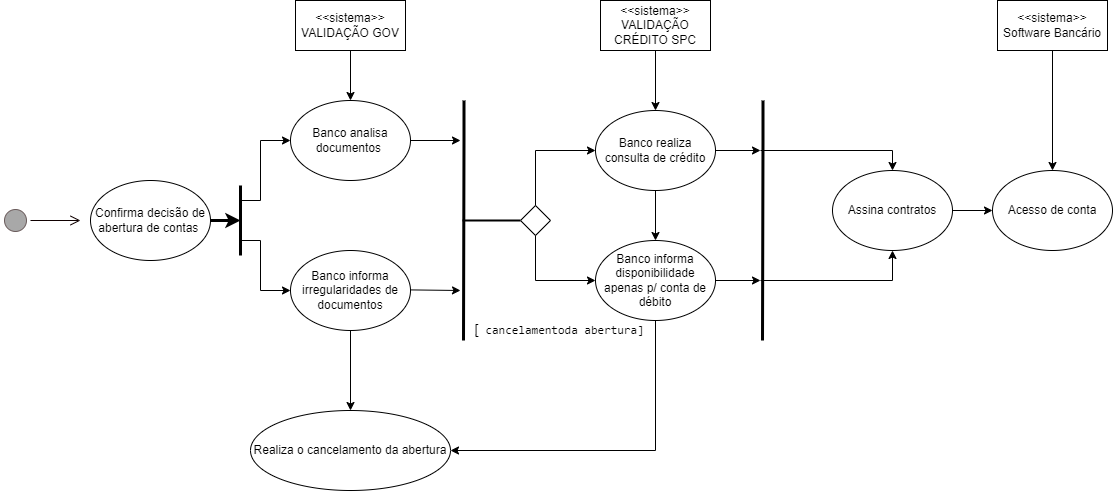

The diagram above was exported from draw.io. Its source (the exported page's mxGraphModel, read from the mxfile embedded in the PNG):
<mxGraphModel dx="933" dy="377" grid="1" gridSize="10" guides="1" tooltips="1" connect="1" arrows="1" fold="1" page="1" pageScale="1" pageWidth="827" pageHeight="1169" math="0" shadow="0">
  <root>
    <mxCell id="0" />
    <mxCell id="1" parent="0" />
    <mxCell id="jK4vG8yooGXmETUxOJXW-1" value="Confirma decisão de abertura de contas&amp;nbsp;" style="ellipse;whiteSpace=wrap;html=1;" parent="1" vertex="1">
      <mxGeometry x="170" y="230" width="120" height="80" as="geometry" />
    </mxCell>
    <mxCell id="jK4vG8yooGXmETUxOJXW-2" value="Banco analisa documentos&amp;nbsp;" style="ellipse;whiteSpace=wrap;html=1;" parent="1" vertex="1">
      <mxGeometry x="370" y="150" width="120" height="80" as="geometry" />
    </mxCell>
    <mxCell id="cDGTV-avrtGeZiMjHAMV-78" value="" style="edgeStyle=orthogonalEdgeStyle;rounded=0;orthogonalLoop=1;jettySize=auto;html=1;" parent="1" source="jK4vG8yooGXmETUxOJXW-3" target="jK4vG8yooGXmETUxOJXW-2" edge="1">
      <mxGeometry relative="1" as="geometry" />
    </mxCell>
    <mxCell id="jK4vG8yooGXmETUxOJXW-3" value="&amp;lt;&amp;lt;sistema&amp;gt;&amp;gt; VALIDAÇÃO GOV" style="rounded=0;whiteSpace=wrap;html=1;" parent="1" vertex="1">
      <mxGeometry x="375" y="50" width="110" height="50" as="geometry" />
    </mxCell>
    <mxCell id="jK4vG8yooGXmETUxOJXW-16" style="edgeStyle=orthogonalEdgeStyle;rounded=0;orthogonalLoop=1;jettySize=auto;html=1;" parent="1" source="jK4vG8yooGXmETUxOJXW-6" target="jK4vG8yooGXmETUxOJXW-15" edge="1">
      <mxGeometry relative="1" as="geometry" />
    </mxCell>
    <mxCell id="jK4vG8yooGXmETUxOJXW-6" value="&lt;font style=&quot;vertical-align: inherit;&quot;&gt;&lt;font style=&quot;vertical-align: inherit;&quot;&gt;&lt;font style=&quot;vertical-align: inherit;&quot;&gt;&lt;font style=&quot;vertical-align: inherit;&quot;&gt;Banco realiza consulta de crédito&lt;/font&gt;&lt;/font&gt;&lt;/font&gt;&lt;/font&gt;" style="ellipse;whiteSpace=wrap;html=1;" parent="1" vertex="1">
      <mxGeometry x="675" y="160" width="120" height="80" as="geometry" />
    </mxCell>
    <mxCell id="cDGTV-avrtGeZiMjHAMV-77" value="" style="edgeStyle=orthogonalEdgeStyle;rounded=0;orthogonalLoop=1;jettySize=auto;html=1;" parent="1" source="jK4vG8yooGXmETUxOJXW-10" target="jK4vG8yooGXmETUxOJXW-6" edge="1">
      <mxGeometry relative="1" as="geometry" />
    </mxCell>
    <mxCell id="jK4vG8yooGXmETUxOJXW-10" value="&amp;lt;&amp;lt;sistema&amp;gt;&amp;gt; VALIDAÇÃO CRÉDITO SPC" style="rounded=0;whiteSpace=wrap;html=1;" parent="1" vertex="1">
      <mxGeometry x="680" y="50" width="110" height="50" as="geometry" />
    </mxCell>
    <mxCell id="jK4vG8yooGXmETUxOJXW-21" style="edgeStyle=orthogonalEdgeStyle;rounded=0;orthogonalLoop=1;jettySize=auto;html=1;entryX=0.5;entryY=0;entryDx=0;entryDy=0;" parent="1" source="jK4vG8yooGXmETUxOJXW-14" target="jK4vG8yooGXmETUxOJXW-20" edge="1">
      <mxGeometry relative="1" as="geometry" />
    </mxCell>
    <mxCell id="jK4vG8yooGXmETUxOJXW-14" value="Banco informa irregularidades de documentos" style="ellipse;whiteSpace=wrap;html=1;" parent="1" vertex="1">
      <mxGeometry x="370" y="300" width="120" height="80" as="geometry" />
    </mxCell>
    <mxCell id="jK4vG8yooGXmETUxOJXW-15" value="&lt;font style=&quot;vertical-align: inherit;&quot;&gt;&lt;font style=&quot;vertical-align: inherit;&quot;&gt;Banco informa disponibilidade apenas p/ conta de débito&lt;/font&gt;&lt;/font&gt;" style="ellipse;whiteSpace=wrap;html=1;" parent="1" vertex="1">
      <mxGeometry x="675" y="290" width="120" height="80" as="geometry" />
    </mxCell>
    <mxCell id="jK4vG8yooGXmETUxOJXW-25" style="edgeStyle=orthogonalEdgeStyle;rounded=0;orthogonalLoop=1;jettySize=auto;html=1;" parent="1" source="jK4vG8yooGXmETUxOJXW-18" target="jK4vG8yooGXmETUxOJXW-23" edge="1">
      <mxGeometry relative="1" as="geometry" />
    </mxCell>
    <mxCell id="jK4vG8yooGXmETUxOJXW-18" value="Assina contratos" style="ellipse;whiteSpace=wrap;html=1;" parent="1" vertex="1">
      <mxGeometry x="912" y="220" width="120" height="80" as="geometry" />
    </mxCell>
    <mxCell id="jK4vG8yooGXmETUxOJXW-20" value="Realiza o cancelamento da abertura" style="ellipse;whiteSpace=wrap;html=1;" parent="1" vertex="1">
      <mxGeometry x="330" y="460" width="200" height="80" as="geometry" />
    </mxCell>
    <mxCell id="jK4vG8yooGXmETUxOJXW-23" value="Acesso de conta" style="ellipse;whiteSpace=wrap;html=1;" parent="1" vertex="1">
      <mxGeometry x="1072" y="220" width="120" height="80" as="geometry" />
    </mxCell>
    <mxCell id="cDGTV-avrtGeZiMjHAMV-79" value="" style="edgeStyle=orthogonalEdgeStyle;rounded=0;orthogonalLoop=1;jettySize=auto;html=1;" parent="1" source="jK4vG8yooGXmETUxOJXW-26" target="jK4vG8yooGXmETUxOJXW-23" edge="1">
      <mxGeometry relative="1" as="geometry" />
    </mxCell>
    <mxCell id="jK4vG8yooGXmETUxOJXW-26" value="&amp;lt;&amp;lt;sistema&amp;gt;&amp;gt;&lt;br&gt;Software Bancário" style="rounded=0;whiteSpace=wrap;html=1;" parent="1" vertex="1">
      <mxGeometry x="1077" y="50" width="110" height="50" as="geometry" />
    </mxCell>
    <mxCell id="cDGTV-avrtGeZiMjHAMV-2" value="" style="endArrow=classic;html=1;rounded=0;exitX=1;exitY=0.5;exitDx=0;exitDy=0;strokeWidth=3;" parent="1" source="jK4vG8yooGXmETUxOJXW-1" edge="1">
      <mxGeometry width="50" height="50" relative="1" as="geometry">
        <mxPoint x="500" y="300" as="sourcePoint" />
        <mxPoint x="320" y="270" as="targetPoint" />
      </mxGeometry>
    </mxCell>
    <mxCell id="cDGTV-avrtGeZiMjHAMV-4" value="" style="endArrow=none;html=1;rounded=0;strokeWidth=3;" parent="1" edge="1">
      <mxGeometry width="50" height="50" relative="1" as="geometry">
        <mxPoint x="320" y="305" as="sourcePoint" />
        <mxPoint x="320" y="235" as="targetPoint" />
        <Array as="points">
          <mxPoint x="320" y="275" />
        </Array>
      </mxGeometry>
    </mxCell>
    <mxCell id="cDGTV-avrtGeZiMjHAMV-5" value="" style="endArrow=classic;html=1;rounded=0;entryX=0;entryY=0.5;entryDx=0;entryDy=0;" parent="1" target="jK4vG8yooGXmETUxOJXW-2" edge="1">
      <mxGeometry width="50" height="50" relative="1" as="geometry">
        <mxPoint x="320" y="250" as="sourcePoint" />
        <mxPoint x="550" y="250" as="targetPoint" />
        <Array as="points">
          <mxPoint x="340" y="250" />
          <mxPoint x="340" y="190" />
        </Array>
      </mxGeometry>
    </mxCell>
    <mxCell id="cDGTV-avrtGeZiMjHAMV-7" value="" style="endArrow=classic;html=1;rounded=0;entryX=0;entryY=0.5;entryDx=0;entryDy=0;" parent="1" target="jK4vG8yooGXmETUxOJXW-14" edge="1">
      <mxGeometry width="50" height="50" relative="1" as="geometry">
        <mxPoint x="320" y="290" as="sourcePoint" />
        <mxPoint x="550" y="250" as="targetPoint" />
        <Array as="points">
          <mxPoint x="340" y="290" />
          <mxPoint x="340" y="340" />
        </Array>
      </mxGeometry>
    </mxCell>
    <mxCell id="cDGTV-avrtGeZiMjHAMV-8" value="" style="endArrow=none;html=1;rounded=0;strokeWidth=3;" parent="1" edge="1">
      <mxGeometry width="50" height="50" relative="1" as="geometry">
        <mxPoint x="543" y="390" as="sourcePoint" />
        <mxPoint x="543.41" y="150" as="targetPoint" />
        <Array as="points">
          <mxPoint x="543.41" y="190" />
        </Array>
      </mxGeometry>
    </mxCell>
    <mxCell id="cDGTV-avrtGeZiMjHAMV-10" value="" style="endArrow=classic;html=1;rounded=0;" parent="1" edge="1">
      <mxGeometry width="50" height="50" relative="1" as="geometry">
        <mxPoint x="490" y="190" as="sourcePoint" />
        <mxPoint x="540" y="190" as="targetPoint" />
      </mxGeometry>
    </mxCell>
    <mxCell id="cDGTV-avrtGeZiMjHAMV-11" value="" style="endArrow=classic;html=1;rounded=0;" parent="1" edge="1">
      <mxGeometry width="50" height="50" relative="1" as="geometry">
        <mxPoint x="490" y="339.40999999999997" as="sourcePoint" />
        <mxPoint x="540" y="340" as="targetPoint" />
      </mxGeometry>
    </mxCell>
    <mxCell id="cDGTV-avrtGeZiMjHAMV-67" value="" style="ellipse;html=1;shape=startState;fillColor=#A8A8A8;strokeColor=#6a5c5c;" parent="1" vertex="1">
      <mxGeometry x="80" y="255" width="30" height="30" as="geometry" />
    </mxCell>
    <mxCell id="cDGTV-avrtGeZiMjHAMV-68" value="" style="edgeStyle=orthogonalEdgeStyle;html=1;verticalAlign=bottom;endArrow=open;endSize=8;strokeColor=#0F0000;rounded=0;" parent="1" source="cDGTV-avrtGeZiMjHAMV-67" edge="1">
      <mxGeometry relative="1" as="geometry">
        <mxPoint x="160" y="270" as="targetPoint" />
      </mxGeometry>
    </mxCell>
    <mxCell id="cDGTV-avrtGeZiMjHAMV-72" value="" style="endArrow=none;html=1;rounded=0;strokeWidth=2;entryX=0;entryY=0.5;entryDx=0;entryDy=0;" parent="1" target="cDGTV-avrtGeZiMjHAMV-73" edge="1">
      <mxGeometry width="50" height="50" relative="1" as="geometry">
        <mxPoint x="542" y="270" as="sourcePoint" />
        <mxPoint x="602" y="266" as="targetPoint" />
      </mxGeometry>
    </mxCell>
    <mxCell id="cDGTV-avrtGeZiMjHAMV-73" value="" style="rhombus;whiteSpace=wrap;html=1;" parent="1" vertex="1">
      <mxGeometry x="600" y="255" width="30" height="30" as="geometry" />
    </mxCell>
    <mxCell id="cDGTV-avrtGeZiMjHAMV-74" value="" style="endArrow=classic;html=1;rounded=0;exitX=0.5;exitY=0;exitDx=0;exitDy=0;entryX=0;entryY=0.5;entryDx=0;entryDy=0;" parent="1" source="cDGTV-avrtGeZiMjHAMV-73" target="jK4vG8yooGXmETUxOJXW-6" edge="1">
      <mxGeometry width="50" height="50" relative="1" as="geometry">
        <mxPoint x="430" y="310" as="sourcePoint" />
        <mxPoint x="480" y="260" as="targetPoint" />
        <Array as="points">
          <mxPoint x="615" y="200" />
        </Array>
      </mxGeometry>
    </mxCell>
    <mxCell id="cDGTV-avrtGeZiMjHAMV-75" value="" style="endArrow=classic;html=1;rounded=0;exitX=0.5;exitY=1;exitDx=0;exitDy=0;entryX=0;entryY=0.5;entryDx=0;entryDy=0;" parent="1" source="cDGTV-avrtGeZiMjHAMV-73" target="jK4vG8yooGXmETUxOJXW-15" edge="1">
      <mxGeometry width="50" height="50" relative="1" as="geometry">
        <mxPoint x="430" y="310" as="sourcePoint" />
        <mxPoint x="480" y="260" as="targetPoint" />
        <Array as="points">
          <mxPoint x="615" y="330" />
        </Array>
      </mxGeometry>
    </mxCell>
    <mxCell id="cDGTV-avrtGeZiMjHAMV-76" value="&lt;pre style=&quot;&quot;&gt;&lt;span style=&quot;font-size: 12px;&quot;&gt;&lt;font face=&quot;Comic Sans MS&quot;&gt;&lt;font style=&quot;vertical-align: inherit;&quot;&gt;&lt;font style=&quot;vertical-align: inherit;&quot;&gt;&lt;font style=&quot;vertical-align: inherit;&quot;&gt;&lt;font style=&quot;vertical-align: inherit;&quot;&gt;&lt;font style=&quot;vertical-align: inherit;&quot;&gt;&lt;font style=&quot;vertical-align: inherit;&quot;&gt;&lt;font style=&quot;vertical-align: inherit;&quot;&gt;&lt;font style=&quot;vertical-align: inherit;&quot;&gt;&lt;font style=&quot;vertical-align: inherit;&quot;&gt;&lt;font style=&quot;vertical-align: inherit;&quot;&gt;&lt;font style=&quot;vertical-align: inherit;&quot;&gt;&lt;font style=&quot;vertical-align: inherit;&quot;&gt;&lt;font style=&quot;vertical-align: inherit;&quot;&gt;&lt;font style=&quot;vertical-align: inherit;&quot;&gt;[&lt;/font&gt;&lt;/font&gt;&lt;/font&gt;&lt;/font&gt;&lt;/font&gt;&lt;/font&gt;&lt;/font&gt;&lt;/font&gt;&lt;/font&gt;&lt;/font&gt;&lt;/font&gt;&lt;/font&gt;&lt;/font&gt;&lt;/font&gt;&lt;/font&gt;&lt;/span&gt;&lt;font style=&quot;vertical-align: inherit;&quot;&gt;&lt;font style=&quot;vertical-align: inherit;&quot;&gt;&lt;font style=&quot;vertical-align: inherit;&quot;&gt;&lt;font style=&quot;vertical-align: inherit;&quot;&gt;&lt;font style=&quot;vertical-align: inherit;&quot;&gt;&lt;font style=&quot;vertical-align: inherit;&quot;&gt;&lt;font style=&quot;vertical-align: inherit;&quot;&gt;&lt;font style=&quot;vertical-align: inherit;&quot;&gt;&lt;font style=&quot;vertical-align: inherit;&quot;&gt;&lt;font style=&quot;vertical-align: inherit;&quot;&gt;&lt;font style=&quot;vertical-align: inherit;&quot;&gt;&lt;font style=&quot;vertical-align: inherit;&quot;&gt;&lt;font style=&quot;vertical-align: inherit;&quot;&gt;&lt;font style=&quot;vertical-align: inherit;&quot;&gt; cancelamento&lt;/font&gt;&lt;/font&gt;&lt;/font&gt;&lt;/font&gt;&lt;/font&gt;&lt;/font&gt;&lt;/font&gt;&lt;/font&gt;&lt;/font&gt;&lt;/font&gt;&lt;/font&gt;&lt;/font&gt;&lt;/font&gt;&lt;/font&gt;&lt;font style=&quot;vertical-align: inherit;&quot;&gt;&lt;font style=&quot;vertical-align: inherit;&quot;&gt;&lt;font style=&quot;vertical-align: inherit;&quot;&gt;&lt;font style=&quot;vertical-align: inherit;&quot;&gt;da abertura]&lt;/font&gt;&lt;/font&gt;&lt;/font&gt;&lt;/font&gt;&lt;/pre&gt;" style="text;html=1;strokeColor=none;fillColor=none;spacing=5;spacingTop=-20;whiteSpace=wrap;overflow=hidden;rounded=0;align=center;" parent="1" vertex="1">
      <mxGeometry x="550" y="370" width="178" height="20" as="geometry" />
    </mxCell>
    <mxCell id="cDGTV-avrtGeZiMjHAMV-80" value="" style="endArrow=none;html=1;rounded=0;strokeWidth=3;" parent="1" edge="1">
      <mxGeometry width="50" height="50" relative="1" as="geometry">
        <mxPoint x="842" y="390" as="sourcePoint" />
        <mxPoint x="842.41" y="150" as="targetPoint" />
        <Array as="points">
          <mxPoint x="842.41" y="190" />
        </Array>
      </mxGeometry>
    </mxCell>
    <mxCell id="cDGTV-avrtGeZiMjHAMV-81" value="" style="endArrow=classic;html=1;rounded=0;exitX=1;exitY=0.5;exitDx=0;exitDy=0;" parent="1" source="jK4vG8yooGXmETUxOJXW-6" edge="1">
      <mxGeometry width="50" height="50" relative="1" as="geometry">
        <mxPoint x="780" y="310" as="sourcePoint" />
        <mxPoint x="840" y="200" as="targetPoint" />
      </mxGeometry>
    </mxCell>
    <mxCell id="cDGTV-avrtGeZiMjHAMV-82" value="" style="endArrow=classic;html=1;rounded=0;exitX=1;exitY=0.5;exitDx=0;exitDy=0;" parent="1" source="jK4vG8yooGXmETUxOJXW-15" edge="1">
      <mxGeometry width="50" height="50" relative="1" as="geometry">
        <mxPoint x="780" y="310" as="sourcePoint" />
        <mxPoint x="840" y="330" as="targetPoint" />
      </mxGeometry>
    </mxCell>
    <mxCell id="cDGTV-avrtGeZiMjHAMV-83" value="" style="endArrow=classic;html=1;rounded=0;entryX=0.5;entryY=0;entryDx=0;entryDy=0;" parent="1" target="jK4vG8yooGXmETUxOJXW-18" edge="1">
      <mxGeometry width="50" height="50" relative="1" as="geometry">
        <mxPoint x="840" y="200" as="sourcePoint" />
        <mxPoint x="830" y="260" as="targetPoint" />
        <Array as="points">
          <mxPoint x="972" y="200" />
        </Array>
      </mxGeometry>
    </mxCell>
    <mxCell id="cDGTV-avrtGeZiMjHAMV-84" value="" style="endArrow=classic;html=1;rounded=0;entryX=0.5;entryY=1;entryDx=0;entryDy=0;" parent="1" target="jK4vG8yooGXmETUxOJXW-18" edge="1">
      <mxGeometry width="50" height="50" relative="1" as="geometry">
        <mxPoint x="840" y="330" as="sourcePoint" />
        <mxPoint x="830" y="260" as="targetPoint" />
        <Array as="points">
          <mxPoint x="972" y="330" />
        </Array>
      </mxGeometry>
    </mxCell>
    <mxCell id="cDGTV-avrtGeZiMjHAMV-85" value="" style="endArrow=classic;html=1;rounded=0;exitX=0.5;exitY=1;exitDx=0;exitDy=0;entryX=1;entryY=0.5;entryDx=0;entryDy=0;" parent="1" source="jK4vG8yooGXmETUxOJXW-15" target="jK4vG8yooGXmETUxOJXW-20" edge="1">
      <mxGeometry width="50" height="50" relative="1" as="geometry">
        <mxPoint x="780" y="310" as="sourcePoint" />
        <mxPoint x="830" y="260" as="targetPoint" />
        <Array as="points">
          <mxPoint x="735" y="500" />
        </Array>
      </mxGeometry>
    </mxCell>
  </root>
</mxGraphModel>